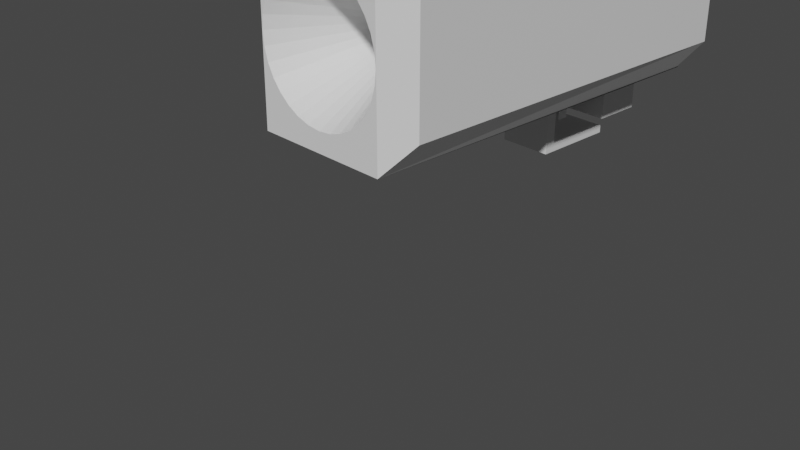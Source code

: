 # Source: tunnel_gun.blend  (saved by Blender 3.6.13; exported with 4.5.12 LTS)
import bpy
from mathutils import Matrix  # noqa: F401  (used for matrix-valued properties, if any)

bpy.ops.wm.read_factory_settings(use_empty=True)
scene = bpy.context.scene
scene.name = 'Scene'

# ---- collections
col_collection = bpy.data.collections.new('Collection'); scene.collection.children.link(col_collection)

# ---- materials (node trees are filled in below, after node groups)
mat_material = bpy.data.materials.new('Material')
mat_material.alpha_threshold = 0.0
mat_material.use_transparent_shadow = False
mat_material.roughness = 0.5
mat_material.line_color = (0.0, 0.0, 0.0, 1.0)

# ---- material node trees
mat_material.use_nodes = True; mat_material.node_tree.nodes.clear()
_N = mat_material.node_tree.nodes; _L = mat_material.node_tree.links
n0 = _N.new('ShaderNodeOutputMaterial'); n0.name = 'Material Output'; n0.location = (300, 300)
n1 = _N.new('ShaderNodeBsdfPrincipled'); n1.name = 'Principled BSDF'; n1.location = (10, 300)
n1.distribution = 'GGX'
n1.subsurface_method = 'RANDOM_WALK_SKIN'
n1.inputs[3].default_value = 1.45
n1.inputs[27].default_value = (0.0, 0.0, 0.0, 1.0)
n1.inputs[28].default_value = 1.0
_L.new(n1.outputs[0], n0.inputs[0])
n0.is_active_output = True

# ---- world
world_world = bpy.data.worlds.new('World'); scene.world = world_world
world_world.use_nodes = True; world_world.node_tree.nodes.clear()
_N = world_world.node_tree.nodes; _L = world_world.node_tree.links
n0 = _N.new('ShaderNodeOutputWorld'); n0.name = 'World Output'; n0.location = (300, 300)
n1 = _N.new('ShaderNodeBackground'); n1.name = 'Background'; n1.location = (10, 300)
n1.inputs[0].default_value = (0.05088, 0.05088, 0.05088, 1.0)
_L.new(n1.outputs[0], n0.inputs[0])
n0.is_active_output = True
world_world.color = (0.05088, 0.05088, 0.05088)
world_world.use_sun_shadow = False
world_world.sun_shadow_jitter_overblur = 0.0

# ---- cameras
cam_camera = bpy.data.cameras.new('Camera')
cam_camera.clip_end = 100.0
cam_camera.ortho_scale = 7.314

# ---- meshes
me_cube = bpy.data.meshes.new('Cube')
me_cube.from_pydata([(-7.868e-08, 0.4, -3.934e-08), (0.1517, -1.0, 0.7628), (4.371e-08, -1.0, 0.7778), (-0.1517, -1.0, 0.7628), (-0.2976, -1.0, 0.7186), (0.2976, -1.0, 0.7186), (0.55, -1.0, 0.55), (0.4321, -1.0, 0.6467), (-0.4321, -1.0, 0.6467), (-0.55, -1.0, 0.55), (-0.6467, -1.0, 0.4321), (0.7778, -1.0, 2.186e-08), (0.7628, -1.0, 0.1517), (0.7186, -1.0, 0.2976), (0.6467, -1.0, 0.4321), (-0.7186, -1.0, 0.2976), (-0.7628, -1.0, 0.1517), (0.7628, -1.0, -0.1517), (0.1517, -1.0, -0.7628), (0.2976, -1.0, -0.7186), (4.371e-08, -1.0, -0.7778), (-0.7778, -1.0, 2.186e-08), (-0.7628, -1.0, -0.1517), (0.7186, -1.0, -0.2976), (0.6467, -1.0, -0.4321), (0.55, -1.0, -0.55), (0.4321, -1.0, -0.6467), (-0.7186, -1.0, -0.2976), (-0.6467, -1.0, -0.4321), (-0.55, -1.0, -0.55), (-0.4321, -1.0, -0.6467), (-0.1517, -1.0, -0.7628), (-0.2976, -1.0, -0.7186), (-0.8117, 3.529, -1.0), (-0.8117, 2.471, -1.0), (0.8117, 3.529, -1.0), (0.8117, 2.471, -1.0), (-0.4215, 3.275, -1.0), (-0.4215, 2.725, -1.0), (0.4215, 3.275, -1.0), (0.4215, 2.725, -1.0), (-0.4215, 3.275, -1.52), (-0.4215, 2.725, -1.52), (0.4215, 3.275, -1.52), (0.4215, 2.725, -1.52), (-0.1517, 2.725, -1.036), (0.1517, 2.725, -1.036), (-0.1517, 2.725, -1.224), (0.1517, 2.725, -1.224), (-0.1517, 2.416, -1.036), (0.1517, 2.416, -1.036), (-0.1517, 2.416, -1.224), (0.1517, 2.416, -1.224), (-0.1517, 2.282, -1.036), (0.1517, 2.282, -1.036), (-0.1517, 2.282, -1.224), (0.1517, 2.282, -1.224), (-0.1517, 2.416, -1.495), (0.1517, 2.416, -1.495), (-0.1517, 2.282, -1.495), (0.1517, 2.282, -1.495), (0.3017, 2.416, -1.224), (0.3017, 2.416, -1.036), (0.3017, 2.282, -1.224), (0.3017, 2.282, -1.036), (-0.3017, 2.416, -1.036), (-0.3017, 2.416, -1.224), (-0.3017, 2.282, -1.036), (-0.3017, 2.282, -1.224), (-0.1517, 2.043, -1.036), (0.1517, 2.043, -1.036), (-0.1517, 2.043, -1.224), (0.1517, 2.043, -1.224), (0.3017, 2.043, -1.224), (0.3017, 2.043, -1.036), (-0.3017, 2.043, -1.036), (-0.3017, 2.043, -1.224), (-0.1517, 1.912, -1.036), (0.1517, 1.912, -1.036), (-0.1517, 1.912, -1.224), (0.1517, 1.912, -1.224), (0.3017, 1.912, -1.224), (0.3017, 1.912, -1.036), (-0.3017, 1.912, -1.036), (-0.3017, 1.912, -1.224), (-0.1517, 2.043, -1.67), (0.1517, 2.043, -1.67), (-0.3017, 1.912, -1.67), (-0.3017, 2.043, -1.67), (-0.1517, 1.912, -1.67), (0.3017, 2.043, -1.67), (0.1517, 1.912, -1.67), (0.3017, 1.912, -1.67), (-0.1517, 2.043, -1.755), (0.1517, 2.043, -1.755), (-0.3017, 1.912, -1.755), (-0.3017, 2.043, -1.755), (-0.1517, 1.912, -1.755), (0.3017, 2.043, -1.755), (0.1517, 1.912, -1.755), (0.3017, 1.912, -1.755), (-0.1517, 2.868, -1.67), (0.1517, 2.868, -1.67), (-0.1517, 2.868, -1.755), (0.3017, 2.868, -1.67), (-0.3017, 2.868, -1.67), (0.1517, 2.868, -1.755), (0.3017, 2.868, -1.755), (-0.3017, 2.868, -1.755), (0.7025, 4.0, 0.7025), (0.7749, 3.702, 1.0), (1.0, 3.702, 0.7025), (0.7025, 4.0, -0.7025), (1.0, 3.702, -0.7025), (0.8024, 3.506, -1.0), (1.0, -0.7025, 0.7025), (0.7778, -1.0, 1.0), (1.0, -0.7025, -0.7025), (0.7867, -1.0, -1.0), (-0.7025, 4.0, 0.7025), (-1.0, 3.702, 0.7025), (-0.7749, 3.702, 1.0), (-1.0, 3.702, -0.7025), (-0.7025, 4.0, -0.7025), (-0.8024, 3.506, -1.0), (-1.0, -0.7025, 0.7025), (-0.7778, -1.0, 1.0), (-0.7867, -1.0, -1.0), (-1.0, -0.7025, -0.7025)], [], [(124, 114, 35, 33), (127, 21, 16, 15, 10, 9, 8, 4, 3, 2, 1, 5, 7, 6, 14, 13, 12, 11, 116, 126), (127, 124, 33, 34), (114, 118, 36, 35), (110, 121, 126, 116), (113, 111, 115, 117), (22, 0, 21), (118, 127, 34, 36), (29, 0, 28), (28, 0, 27), (12, 0, 11), (16, 0, 15), (21, 0, 16), (10, 0, 9), (2, 0, 1), (18, 0, 20), (14, 0, 13), (20, 0, 31), (1, 0, 5), (9, 0, 8), (26, 0, 19), (8, 0, 4), (30, 0, 29), (7, 0, 6), (13, 0, 12), (32, 0, 30), (25, 0, 26), (23, 0, 24), (3, 0, 2), (15, 0, 10), (11, 0, 17), (27, 0, 22), (19, 0, 18), (5, 0, 7), (31, 0, 32), (4, 0, 3), (17, 0, 23), (6, 0, 14), (24, 0, 25), (35, 36, 40, 39), (128, 125, 120, 122), (118, 116, 11, 17, 23, 24, 25, 26, 19, 18, 20, 31, 32, 30, 29, 28, 27, 22, 21, 127), (40, 38, 45, 46), (33, 35, 39, 37), (36, 34, 38, 40), (34, 33, 37, 38), (41, 43, 44, 42), (38, 37, 41, 42), (39, 40, 44, 43), (37, 39, 43, 41), (48, 46, 50, 52), (44, 40, 46, 48), (38, 42, 47, 45), (42, 44, 48, 47), (51, 52, 58, 57), (47, 48, 52, 51), (45, 47, 51, 49), (46, 45, 49, 50), (64, 54, 70, 74), (49, 51, 66, 65), (50, 49, 53, 54), (52, 50, 62, 61), (57, 58, 60, 59), (52, 56, 60, 58), (55, 51, 57, 59), (56, 55, 59, 60), (61, 62, 64, 63), (56, 52, 61, 63), (50, 54, 64, 62), (67, 68, 76, 75), (65, 66, 68, 67), (51, 55, 68, 66), (53, 49, 65, 67), (53, 67, 75, 69), (73, 74, 82, 81), (74, 70, 78, 82), (73, 81, 92, 90), (55, 56, 72, 71), (68, 55, 71, 76), (63, 64, 74, 73), (54, 53, 69, 70), (56, 63, 73, 72), (78, 77, 79, 80), (78, 80, 81, 82), (79, 77, 83, 84), (70, 69, 77, 78), (69, 75, 83, 77), (75, 76, 84, 83), (76, 71, 85, 88), (81, 80, 91, 92), (91, 89, 97, 99), (89, 87, 95, 97), (90, 98, 107, 104), (80, 79, 89, 91), (79, 84, 87, 89), (84, 76, 88, 87), (72, 73, 90, 86), (71, 72, 86, 85), (96, 93, 97, 95), (94, 98, 100, 99), (93, 94, 99, 97), (93, 96, 108, 103), (87, 88, 96, 95), (90, 92, 100, 98), (92, 91, 99, 100), (85, 86, 102, 101), (101, 102, 106, 103), (102, 104, 107, 106), (105, 101, 103, 108), (94, 93, 103, 106), (86, 90, 104, 102), (96, 88, 105, 108), (98, 94, 106, 107), (88, 85, 101, 105), (109, 110, 111), (112, 113, 114), (119, 120, 121), (122, 123, 124), (124, 127, 128, 122), (114, 124, 123, 112), (111, 113, 112, 109), (127, 126, 125, 128), (116, 118, 117, 115), (119, 123, 122, 120), (110, 116, 115, 111), (126, 121, 120, 125), (121, 110, 109, 119), (118, 114, 113, 117), (123, 119, 109, 112)])
_uv = me_cube.uv_layers.new(name='UVMap')
_uv.uv.foreach_set('vector', [0.375, 0.2507, 0.375, 0.4993, 0.375, 0.5, 0.375, 0.25, 0.375, 0.9733, 0.5, 0.9722, 0.519, 0.9704, 0.5372, 0.9648, 0.554, 0.9558, 0.5687, 0.9437, 0.5808, 0.929, 0.5898, 0.9122, 0.5954, 0.894, 0.5972, 0.875, 0.5954, 0.856, 0.5898, 0.8378, 0.5808, 0.821, 0.5687, 0.8063, 0.554, 0.7942, 0.5372, 0.7852, 0.519, 0.7796, 0.5, 0.7778, 0.625, 0.7778, 0.625, 0.9722, 0.375, -0.1996, 0.375, 0.2451, 0.375, 0.25, 0.375, 0.0, 0.375, 0.5049, 0.375, 0.9496, 0.375, 0.75, 0.375, 0.5, 0.6531, 0.5149, 0.8469, 0.5149, 0.8472, 0.75, 0.6528, 0.75, 0.4122, 0.5149, 0.5878, 0.5149, 0.5878, 0.7351, 0.4122, 0.7351, 0.4331, 0.2136, 0.25, 0.25, 0.4367, 0.25, 0.375, 0.7767, 0.375, 0.9733, 0.375, 1.0, 0.375, 0.75, 0.382, 0.118, 0.25, 0.25, 0.4052, 0.1463, 0.4052, 0.1463, 0.25, 0.25, 0.4225, 0.1786, 0.06692, 0.2864, 0.25, 0.25, 0.06333, 0.25, 0.4331, 0.2864, 0.25, 0.25, 0.4225, 0.3214, 0.4367, 0.25, 0.25, 0.25, 0.4331, 0.2864, 0.4052, 0.3537, 0.25, 0.25, 0.382, 0.382, 0.25, 0.4367, 0.25, 0.25, 0.2136, 0.4331, 0.2136, 0.06692, 0.25, 0.25, 0.25, 0.06333, 0.09479, 0.3537, 0.25, 0.25, 0.07754, 0.3214, 0.25, 0.06333, 0.25, 0.25, 0.2864, 0.06692, 0.2136, 0.4331, 0.25, 0.25, 0.1786, 0.4225, 0.382, 0.382, 0.25, 0.25, 0.3537, 0.4052, 0.1463, 0.09479, 0.25, 0.25, 0.1786, 0.07754, 0.3537, 0.4052, 0.25, 0.25, 0.3214, 0.4225, 0.3537, 0.09479, 0.25, 0.25, 0.382, 0.118, 0.1463, 0.4052, 0.25, 0.25, 0.118, 0.382, 0.07754, 0.3214, 0.25, 0.25, 0.06692, 0.2864, 0.3214, 0.07754, 0.25, 0.25, 0.3537, 0.09479, 0.118, 0.118, 0.25, 0.25, 0.1463, 0.09479, 0.07754, 0.1786, 0.25, 0.25, 0.09479, 0.1463, 0.2864, 0.4331, 0.25, 0.25, 0.25, 0.4367, 0.4225, 0.3214, 0.25, 0.25, 0.4052, 0.3537, 0.06333, 0.25, 0.25, 0.25, 0.06692, 0.2136, 0.4225, 0.1786, 0.25, 0.25, 0.4331, 0.2136, 0.1786, 0.07754, 0.25, 0.25, 0.2136, 0.06692, 0.1786, 0.4225, 0.25, 0.25, 0.1463, 0.4052, 0.2864, 0.06692, 0.25, 0.25, 0.3214, 0.07754, 0.3214, 0.4225, 0.25, 0.25, 0.2864, 0.4331, 0.06692, 0.2136, 0.25, 0.25, 0.07754, 0.1786, 0.118, 0.382, 0.25, 0.25, 0.09479, 0.3537, 0.09479, 0.1463, 0.25, 0.25, 0.118, 0.118, 0.375, 0.5, 0.375, 0.75, 0.375, 0.75, 0.375, 0.5, 0.4122, 0.01488, 0.5878, 0.01488, 0.5878, 0.2351, 0.4122, 0.2351, 0.375, 0.7767, 0.625, 0.7778, 0.5, 0.7778, 0.481, 0.7796, 0.4628, 0.7852, 0.446, 0.7942, 0.4313, 0.8063, 0.4192, 0.821, 0.4102, 0.8378, 0.4046, 0.856, 0.4028, 0.875, 0.4046, 0.894, 0.4102, 0.9122, 0.4192, 0.929, 0.4313, 0.9437, 0.446, 0.9558, 0.4628, 0.9648, 0.481, 0.9704, 0.5, 0.9722, 0.375, 0.9733, 0.375, 0.75, 0.375, 1.0, 0.375, 1.0, 0.375, 0.75, 0.375, 0.25, 0.375, 0.5, 0.375, 0.5, 0.375, 0.25, 0.375, 0.75, 0.375, 1.0, 0.375, 1.0, 0.375, 0.75, 0.375, 0.0, 0.375, 0.25, 0.375, 0.25, 0.375, 0.0, 0.125, 0.5, 0.375, 0.5, 0.375, 0.75, 0.125, 0.75, 0.375, 0.0, 0.375, 0.25, 0.375, 0.25, 0.375, 0.0, 0.375, 0.5, 0.375, 0.75, 0.375, 0.75, 0.375, 0.5, 0.375, 0.25, 0.375, 0.5, 0.375, 0.5, 0.375, 0.25, 0.375, 0.75, 0.375, 0.75, 0.375, 0.75, 0.375, 0.75, 0.375, 0.75, 0.375, 0.75, 0.375, 0.75, 0.375, 0.75, 0.375, 0.0, 0.375, 0.0, 0.375, 0.0, 0.375, 0.0, 0.125, 0.75, 0.375, 0.75, 0.375, 0.75, 0.125, 0.75, 0.125, 0.75, 0.375, 0.75, 0.375, 0.75, 0.125, 0.75, 0.125, 0.75, 0.375, 0.75, 0.375, 0.75, 0.125, 0.75, 0.375, 0.0, 0.375, 0.0, 0.375, 0.0, 0.375, 0.0, 0.375, 0.75, 0.375, 1.0, 0.375, 1.0, 0.375, 0.75, 0.375, 0.75, 0.375, 0.75, 0.375, 0.75, 0.375, 0.75, 0.375, 0.0, 0.375, 0.0, 0.375, 0.0, 0.375, 0.0, 0.375, 0.75, 0.375, 1.0, 0.375, 1.0, 0.375, 0.75, 0.375, 0.75, 0.375, 0.75, 0.375, 0.75, 0.375, 0.75, 0.125, 0.75, 0.375, 0.75, 0.375, 0.75, 0.125, 0.75, 0.375, 0.75, 0.375, 0.75, 0.375, 0.75, 0.375, 0.75, 0.375, 0.0, 0.375, 0.0, 0.375, 0.0, 0.375, 0.0, 0.375, 0.75, 0.375, 1.0, 0.375, 1.0, 0.375, 0.75, 0.375, 0.75, 0.375, 0.75, 0.375, 0.75, 0.375, 0.75, 0.375, 0.75, 0.375, 0.75, 0.375, 0.75, 0.375, 0.75, 0.375, 0.75, 0.375, 0.75, 0.375, 0.75, 0.375, 0.75, 0.375, 0.0, 0.375, 0.0, 0.375, 0.0, 0.375, 0.0, 0.375, 0.0, 0.375, 0.0, 0.375, 0.0, 0.375, 0.0, 0.375, 0.0, 0.375, 0.0, 0.375, 0.0, 0.375, 0.0, 0.375, 1.0, 0.375, 1.0, 0.375, 1.0, 0.375, 1.0, 0.375, 1.0, 0.375, 1.0, 0.375, 1.0, 0.375, 1.0, 0.375, 0.75, 0.375, 0.75, 0.375, 0.75, 0.375, 0.75, 0.375, 0.75, 0.375, 0.75, 0.375, 0.75, 0.375, 0.75, 0.375, 0.75, 0.375, 0.75, 0.375, 0.75, 0.375, 0.75, 0.375, 1.0, 0.375, 0.75, 0.375, 0.75, 0.375, 1.0, 0.375, 0.0, 0.375, 0.0, 0.375, 0.0, 0.375, 0.0, 0.375, 0.75, 0.375, 0.75, 0.375, 0.75, 0.375, 0.75, 0.375, 0.75, 0.375, 1.0, 0.375, 1.0, 0.375, 0.75, 0.375, 0.75, 0.375, 0.75, 0.375, 0.75, 0.375, 0.75, 0.375, 0.75, 0.375, 1.0, 0.375, 1.0, 0.375, 0.75, 0.375, 0.75, 0.375, 0.75, 0.375, 0.75, 0.375, 0.75, 0.375, 1.0, 0.375, 1.0, 0.375, 1.0, 0.375, 1.0, 0.375, 0.75, 0.375, 1.0, 0.375, 1.0, 0.375, 0.75, 0.375, 1.0, 0.375, 1.0, 0.375, 1.0, 0.375, 1.0, 0.375, 0.0, 0.375, 0.0, 0.375, 0.0, 0.375, 0.0, 0.375, 0.0, 0.375, 0.0, 0.375, 0.0, 0.375, 0.0, 0.375, 0.75, 0.375, 0.75, 0.375, 0.75, 0.375, 0.75, 0.375, 0.75, 0.375, 1.0, 0.375, 1.0, 0.375, 0.75, 0.375, 1.0, 0.375, 1.0, 0.375, 1.0, 0.375, 1.0, 0.375, 0.75, 0.375, 0.75, 0.375, 0.75, 0.375, 0.75, 0.375, 0.75, 0.375, 1.0, 0.375, 1.0, 0.375, 0.75, 0.375, 1.0, 0.375, 1.0, 0.375, 1.0, 0.375, 1.0, 0.375, 0.0, 0.375, 0.0, 0.375, 0.0, 0.375, 0.0, 0.375, 0.75, 0.375, 0.75, 0.375, 0.75, 0.375, 0.75, 0.375, 1.0, 0.375, 0.75, 0.375, 0.75, 0.375, 1.0, 0.375, 0.0, 0.375, 0.0, 0.375, 0.0, 0.375, 0.0, 0.375, 0.75, 0.375, 0.75, 0.375, 0.75, 0.375, 0.75, 0.375, 1.0, 0.375, 0.75, 0.375, 0.75, 0.375, 1.0, 0.375, 0.0, 0.375, 0.0, 0.375, 0.0, 0.375, 0.0, 0.375, 0.0, 0.375, 0.0, 0.375, 0.0, 0.375, 0.0, 0.375, 0.75, 0.375, 0.75, 0.375, 0.75, 0.375, 0.75, 0.375, 0.75, 0.375, 0.75, 0.375, 0.75, 0.375, 0.75, 0.375, 1.0, 0.375, 0.75, 0.375, 0.75, 0.375, 1.0, 0.375, 1.0, 0.375, 0.75, 0.375, 0.75, 0.375, 1.0, 0.375, 0.75, 0.375, 0.75, 0.375, 0.75, 0.375, 0.75, 0.375, 0.0, 0.375, 0.0, 0.375, 0.0, 0.375, 0.0, 0.375, 0.75, 0.375, 1.0, 0.375, 1.0, 0.375, 0.75, 0.375, 0.75, 0.375, 0.75, 0.375, 0.75, 0.375, 0.75, 0.375, 0.0, 0.375, 0.0, 0.375, 0.0, 0.375, 0.0, 0.375, 0.75, 0.375, 0.75, 0.375, 0.75, 0.375, 0.75, 0.375, 0.0, 0.375, 0.0, 0.375, 0.0, 0.375, 0.0, 0.5878, 0.4628, 0.625, 0.4719, 0.5878, 0.5, 0.4122, 0.4628, 0.4122, 0.5149, 0.375, 0.4993, 0.5878, 0.25, 0.5878, 0.2351, 0.625, 0.2351, 0.4122, 0.2351, 0.4122, 0.2872, 0.375, 0.2451, 0.375, 0.2451, 0.375, -0.1996, 0.4122, 0.01488, 0.4122, 0.2351, 0.375, 0.4993, 0.375, 0.2507, 0.4122, 0.2872, 0.4122, 0.4628, 0.5878, 0.5149, 0.4122, 0.5149, 0.4122, 0.4628, 0.5878, 0.4628, 0.375, 0.0, 0.625, 0.0, 0.5878, 0.01488, 0.4122, 0.01488, 0.625, 0.7778, 0.375, 0.7767, 0.4122, 0.7351, 0.5878, 0.7351, 0.5878, 0.2872, 0.4122, 0.2872, 0.4122, 0.2351, 0.5878, 0.2351, 0.6531, 0.5149, 0.6528, 0.75, 0.5878, 0.7351, 0.5878, 0.5149, 0.625, 0.0, 0.625, 0.2351, 0.5878, 0.2351, 0.5878, 0.01488, 0.625, 0.2781, 0.625, 0.4719, 0.5878, 0.4628, 0.5878, 0.2872, 0.375, 0.9496, 0.375, 0.5049, 0.4122, 0.5149, 0.4122, 0.7351, 0.4122, 0.2872, 0.5878, 0.2872, 0.5878, 0.4628, 0.4122, 0.4628])
me_cube.materials.append(mat_material)
me_cube.use_mirror_vertex_groups = False
me_cube.update()
me_cone = bpy.data.meshes.new('Cone')
me_cone.from_pydata([(1.666e-29, 1.0, -0.9), (0.1951, 0.9808, -0.9), (0.3827, 0.9239, -0.9), (0.5556, 0.8315, -0.9), (0.7071, 0.7071, -0.9), (0.8315, 0.5556, -0.9), (0.9239, 0.3827, -0.9), (0.9808, 0.1951, -0.9), (1.0, 0.0, -0.9), (0.9808, -0.1951, -0.9), (0.9239, -0.3827, -0.9), (0.8315, -0.5556, -0.9), (0.7071, -0.7071, -0.9), (0.5556, -0.8315, -0.9), (0.3827, -0.9239, -0.9), (0.1951, -0.9808, -0.9), (1.666e-29, -1.0, -0.9), (-0.1951, -0.9808, -0.9), (-0.3827, -0.9239, -0.9), (-0.5556, -0.8315, -0.9), (-0.7071, -0.7071, -0.9), (-0.8315, -0.5556, -0.9), (-0.9239, -0.3827, -0.9), (-0.9808, -0.1951, -0.9), (-1.0, 0.0, -0.9), (-0.9808, 0.1951, -0.9), (-0.9239, 0.3827, -0.9), (-0.8315, 0.5556, -0.9), (-0.7071, 0.7071, -0.9), (-0.5556, 0.8315, -0.9), (-0.3827, 0.9239, -0.9), (-0.1951, 0.9808, -0.9), (-1.666e-29, 0.0, 0.9), (1.06e-08, 0.7891, -0.9), (0.1539, 0.7739, -0.9), (0.302, 0.729, -0.9), (0.4384, 0.6561, -0.9), (0.558, 0.558, -0.9), (0.6561, 0.4384, -0.9), (0.729, 0.302, -0.9), (0.7739, 0.1539, -0.9), (0.7891, 0.0, -0.9), (0.7739, -0.1539, -0.9), (0.729, -0.302, -0.9), (0.6561, -0.4384, -0.9), (0.558, -0.558, -0.9), (0.4384, -0.6561, -0.9), (0.302, -0.729, -0.9), (0.1539, -0.7739, -0.9), (1.06e-08, -0.7891, -0.9), (-0.1539, -0.7739, -0.9), (-0.302, -0.729, -0.9), (-0.4384, -0.6561, -0.9), (-0.558, -0.558, -0.9), (-0.6561, -0.4384, -0.9), (-0.729, -0.302, -0.9), (-0.7739, -0.1539, -0.9), (-0.7891, 0.0, -0.9), (-0.7739, 0.1539, -0.9), (-0.729, 0.302, -0.9), (-0.6561, 0.4384, -0.9), (-0.558, 0.558, -0.9), (-0.4384, 0.6561, -0.9), (-0.302, 0.729, -0.9), (-0.1539, 0.7739, -0.9), (2.33e-08, 0.7891, -0.6452), (0.1539, 0.7739, -0.6452), (0.302, 0.729, -0.6452), (0.4384, 0.6561, -0.6452), (0.558, 0.558, -0.6452), (0.6561, 0.4384, -0.6452), (0.729, 0.302, -0.6452), (0.7739, 0.1539, -0.6452), (0.7891, 0.0, -0.6452), (0.7739, -0.1539, -0.6452), (0.729, -0.302, -0.6452), (0.6561, -0.4384, -0.6452), (0.558, -0.558, -0.6452), (0.4384, -0.6561, -0.6452), (0.302, -0.729, -0.6452), (0.1539, -0.7739, -0.6452), (2.33e-08, -0.7891, -0.6452), (-0.1539, -0.7739, -0.6452), (-0.302, -0.729, -0.6452), (-0.4384, -0.6561, -0.6452), (-0.558, -0.558, -0.6452), (-0.6561, -0.4384, -0.6452), (-0.729, -0.302, -0.6452), (-0.7739, -0.1539, -0.6452), (-0.7891, 0.0, -0.6452), (-0.7739, 0.1539, -0.6452), (-0.729, 0.302, -0.6452), (-0.6561, 0.4384, -0.6452), (-0.558, 0.558, -0.6452), (-0.4384, 0.6561, -0.6452), (-0.302, 0.729, -0.6452), (-0.1539, 0.7739, -0.6452), (7.105e-15, -1.202, 1.746), (0.9239, -1.585, -0.05398), (0.8315, -1.758, -0.05398), (0.7071, -1.909, -0.05398), (0.5556, -2.033, -0.05398), (0.3827, -2.126, -0.05398), (0.1951, -2.183, -0.05398), (7.105e-15, -2.202, -0.05398), (-0.1951, -2.183, -0.05398), (-0.3827, -2.126, -0.05398), (-0.5556, -2.033, -0.05398), (-0.7071, -1.909, -0.05398), (-0.8315, -1.758, -0.05398), (-0.9239, -1.585, -0.05398)], [], [(0, 32, 1), (1, 32, 2), (2, 32, 3), (3, 32, 4), (4, 32, 5), (5, 32, 6), (6, 32, 7), (7, 32, 8), (8, 32, 9), (9, 32, 10), (19, 18, 106, 107), (32, 22, 110, 97), (15, 14, 102, 103), (11, 10, 98, 99), (22, 21, 109, 110), (18, 17, 105, 106), (10, 32, 97, 98), (14, 13, 101, 102), (21, 20, 108, 109), (17, 16, 104, 105), (13, 12, 100, 101), (20, 19, 107, 108), (22, 32, 23), (23, 32, 24), (24, 32, 25), (25, 32, 26), (26, 32, 27), (27, 32, 28), (28, 32, 29), (29, 32, 30), (15, 16, 49, 48), (30, 32, 31), (31, 32, 0), (54, 55, 87, 86), (22, 23, 56, 55), (2, 3, 36, 35), (29, 30, 63, 62), (9, 10, 43, 42), (16, 17, 50, 49), (23, 24, 57, 56), (3, 4, 37, 36), (30, 31, 64, 63), (10, 11, 44, 43), (17, 18, 51, 50), (24, 25, 58, 57), (4, 5, 38, 37), (31, 0, 33, 64), (11, 12, 45, 44), (18, 19, 52, 51), (25, 26, 59, 58), (5, 6, 39, 38), (12, 13, 46, 45), (19, 20, 53, 52), (26, 27, 60, 59), (6, 7, 40, 39), (0, 1, 34, 33), (13, 14, 47, 46), (20, 21, 54, 53), (27, 28, 61, 60), (7, 8, 41, 40), (14, 15, 48, 47), (21, 22, 55, 54), (1, 2, 35, 34), (28, 29, 62, 61), (8, 9, 42, 41), (65, 66, 67, 68, 69, 70, 71, 72, 73, 74, 75, 76, 77, 78, 79, 80, 81, 82, 83, 84, 85, 86, 87, 88, 89, 90, 91, 92, 93, 94, 95, 96), (41, 42, 74, 73), (55, 56, 88, 87), (42, 43, 75, 74), (56, 57, 89, 88), (43, 44, 76, 75), (57, 58, 90, 89), (44, 45, 77, 76), (58, 59, 91, 90), (45, 46, 78, 77), (59, 60, 92, 91), (46, 47, 79, 78), (33, 34, 66, 65), (60, 61, 93, 92), (47, 48, 80, 79), (34, 35, 67, 66), (61, 62, 94, 93), (48, 49, 81, 80), (35, 36, 68, 67), (62, 63, 95, 94), (49, 50, 82, 81), (36, 37, 69, 68), (63, 64, 96, 95), (50, 51, 83, 82), (37, 38, 70, 69), (64, 33, 65, 96), (51, 52, 84, 83), (38, 39, 71, 70), (52, 53, 85, 84), (39, 40, 72, 71), (53, 54, 86, 85), (40, 41, 73, 72), (98, 97, 99), (99, 97, 100), (100, 97, 101), (101, 97, 102), (102, 97, 103), (103, 97, 104), (104, 97, 105), (105, 97, 106), (106, 97, 107), (107, 97, 108), (108, 97, 109), (109, 97, 110), (12, 11, 99, 100), (16, 15, 103, 104)])
_uv = me_cone.uv_layers.new(name='UVMap')
_uv.uv.foreach_set('vector', [0.25, 0.49, 0.25, 0.25, 0.2968, 0.4854, 0.2968, 0.4854, 0.25, 0.25, 0.3418, 0.4717, 0.3418, 0.4717, 0.25, 0.25, 0.3833, 0.4496, 0.3833, 0.4496, 0.25, 0.25, 0.4197, 0.4197, 0.4197, 0.4197, 0.25, 0.25, 0.4496, 0.3833, 0.4496, 0.3833, 0.25, 0.25, 0.4717, 0.3418, 0.4717, 0.3418, 0.25, 0.25, 0.4854, 0.2968, 0.4854, 0.2968, 0.25, 0.25, 0.49, 0.25, 0.49, 0.25, 0.25, 0.25, 0.4854, 0.2032, 0.4854, 0.2032, 0.25, 0.25, 0.4717, 0.1582, 0.1167, 0.05045, 0.1582, 0.02827, 0.1582, 0.02827, 0.1167, 0.05045, 0.25, 0.25, 0.02827, 0.1582, 0.02827, 0.1582, 0.25, 0.25, 0.2968, 0.01461, 0.3418, 0.02827, 0.3418, 0.02827, 0.2968, 0.01461, 0.4496, 0.1167, 0.4717, 0.1582, 0.4717, 0.1582, 0.4496, 0.1167, 0.02827, 0.1582, 0.05045, 0.1167, 0.05045, 0.1167, 0.02827, 0.1582, 0.1582, 0.02827, 0.2032, 0.01461, 0.2032, 0.01461, 0.1582, 0.02827, 0.4717, 0.1582, 0.25, 0.25, 0.25, 0.25, 0.4717, 0.1582, 0.3418, 0.02827, 0.3833, 0.05045, 0.3833, 0.05045, 0.3418, 0.02827, 0.05045, 0.1167, 0.08029, 0.08029, 0.08029, 0.08029, 0.05045, 0.1167, 0.2032, 0.01461, 0.25, 0.01, 0.25, 0.01, 0.2032, 0.01461, 0.3833, 0.05045, 0.4197, 0.08029, 0.4197, 0.08029, 0.3833, 0.05045, 0.08029, 0.08029, 0.1167, 0.05045, 0.1167, 0.05045, 0.08029, 0.08029, 0.02827, 0.1582, 0.25, 0.25, 0.01461, 0.2032, 0.01461, 0.2032, 0.25, 0.25, 0.01, 0.25, 0.01, 0.25, 0.25, 0.25, 0.01461, 0.2968, 0.01461, 0.2968, 0.25, 0.25, 0.02827, 0.3418, 0.02827, 0.3418, 0.25, 0.25, 0.05045, 0.3833, 0.05045, 0.3833, 0.25, 0.25, 0.08029, 0.4197, 0.08029, 0.4197, 0.25, 0.25, 0.1167, 0.4496, 0.1167, 0.4496, 0.25, 0.25, 0.1582, 0.4717, 0.2968, 0.01461, 0.25, 0.01, 0.25, 0.01, 0.2968, 0.01461, 0.1582, 0.4717, 0.25, 0.25, 0.2032, 0.4854, 0.2032, 0.4854, 0.25, 0.25, 0.25, 0.49, 0.05045, 0.1167, 0.02827, 0.1582, 0.02827, 0.1582, 0.05045, 0.1167, 0.02827, 0.1582, 0.01461, 0.2032, 0.01461, 0.2032, 0.02827, 0.1582, 0.3418, 0.4717, 0.3833, 0.4496, 0.3833, 0.4496, 0.3418, 0.4717, 0.1167, 0.4496, 0.1582, 0.4717, 0.1582, 0.4717, 0.1167, 0.4496, 0.4854, 0.2032, 0.4717, 0.1582, 0.4717, 0.1582, 0.4854, 0.2032, 0.25, 0.01, 0.2032, 0.01461, 0.2032, 0.01461, 0.25, 0.01, 0.01461, 0.2032, 0.01, 0.25, 0.01, 0.25, 0.01461, 0.2032, 0.3833, 0.4496, 0.4197, 0.4197, 0.4197, 0.4197, 0.3833, 0.4496, 0.1582, 0.4717, 0.2032, 0.4854, 0.2032, 0.4854, 0.1582, 0.4717, 0.4717, 0.1582, 0.4496, 0.1167, 0.4496, 0.1167, 0.4717, 0.1582, 0.2032, 0.01461, 0.1582, 0.02827, 0.1582, 0.02827, 0.2032, 0.01461, 0.01, 0.25, 0.01461, 0.2968, 0.01461, 0.2968, 0.01, 0.25, 0.4197, 0.4197, 0.4496, 0.3833, 0.4496, 0.3833, 0.4197, 0.4197, 0.2032, 0.4854, 0.25, 0.49, 0.25, 0.49, 0.2032, 0.4854, 0.4496, 0.1167, 0.4197, 0.08029, 0.4197, 0.08029, 0.4496, 0.1167, 0.1582, 0.02827, 0.1167, 0.05045, 0.1167, 0.05045, 0.1582, 0.02827, 0.01461, 0.2968, 0.02827, 0.3418, 0.02827, 0.3418, 0.01461, 0.2968, 0.4496, 0.3833, 0.4717, 0.3418, 0.4717, 0.3418, 0.4496, 0.3833, 0.4197, 0.08029, 0.3833, 0.05045, 0.3833, 0.05045, 0.4197, 0.08029, 0.1167, 0.05045, 0.08029, 0.08029, 0.08029, 0.08029, 0.1167, 0.05045, 0.02827, 0.3418, 0.05045, 0.3833, 0.05045, 0.3833, 0.02827, 0.3418, 0.4717, 0.3418, 0.4854, 0.2968, 0.4854, 0.2968, 0.4717, 0.3418, 0.25, 0.49, 0.2968, 0.4854, 0.2968, 0.4854, 0.25, 0.49, 0.3833, 0.05045, 0.3418, 0.02827, 0.3418, 0.02827, 0.3833, 0.05045, 0.08029, 0.08029, 0.05045, 0.1167, 0.05045, 0.1167, 0.08029, 0.08029, 0.05045, 0.3833, 0.08029, 0.4197, 0.08029, 0.4197, 0.05045, 0.3833, 0.4854, 0.2968, 0.49, 0.25, 0.49, 0.25, 0.4854, 0.2968, 0.3418, 0.02827, 0.2968, 0.01461, 0.2968, 0.01461, 0.3418, 0.02827, 0.05045, 0.1167, 0.02827, 0.1582, 0.02827, 0.1582, 0.05045, 0.1167, 0.2968, 0.4854, 0.3418, 0.4717, 0.3418, 0.4717, 0.2968, 0.4854, 0.08029, 0.4197, 0.1167, 0.4496, 0.1167, 0.4496, 0.08029, 0.4197, 0.49, 0.25, 0.4854, 0.2032, 0.4854, 0.2032, 0.49, 0.25, 0.75, 0.49, 0.7968, 0.4854, 0.8418, 0.4717, 0.8833, 0.4496, 0.9197, 0.4197, 0.9496, 0.3833, 0.9717, 0.3418, 0.9854, 0.2968, 0.99, 0.25, 0.9854, 0.2032, 0.9717, 0.1582, 0.9496, 0.1167, 0.9197, 0.08029, 0.8833, 0.05045, 0.8418, 0.02827, 0.7968, 0.01461, 0.75, 0.01, 0.7032, 0.01461, 0.6582, 0.02827, 0.6167, 0.05045, 0.5803, 0.08029, 0.5504, 0.1167, 0.5283, 0.1582, 0.5146, 0.2032, 0.51, 0.25, 0.5146, 0.2968, 0.5283, 0.3418, 0.5504, 0.3833, 0.5803, 0.4197, 0.6167, 0.4496, 0.6582, 0.4717, 0.7032, 0.4854, 0.49, 0.25, 0.4854, 0.2032, 0.4854, 0.2032, 0.49, 0.25, 0.02827, 0.1582, 0.01461, 0.2032, 0.01461, 0.2032, 0.02827, 0.1582, 0.4854, 0.2032, 0.4717, 0.1582, 0.4717, 0.1582, 0.4854, 0.2032, 0.01461, 0.2032, 0.01, 0.25, 0.01, 0.25, 0.01461, 0.2032, 0.4717, 0.1582, 0.4496, 0.1167, 0.4496, 0.1167, 0.4717, 0.1582, 0.01, 0.25, 0.01461, 0.2968, 0.01461, 0.2968, 0.01, 0.25, 0.4496, 0.1167, 0.4197, 0.08029, 0.4197, 0.08029, 0.4496, 0.1167, 0.01461, 0.2968, 0.02827, 0.3418, 0.02827, 0.3418, 0.01461, 0.2968, 0.4197, 0.08029, 0.3833, 0.05045, 0.3833, 0.05045, 0.4197, 0.08029, 0.02827, 0.3418, 0.05045, 0.3833, 0.05045, 0.3833, 0.02827, 0.3418, 0.3833, 0.05045, 0.3418, 0.02827, 0.3418, 0.02827, 0.3833, 0.05045, 0.25, 0.49, 0.2968, 0.4854, 0.2968, 0.4854, 0.25, 0.49, 0.05045, 0.3833, 0.08029, 0.4197, 0.08029, 0.4197, 0.05045, 0.3833, 0.3418, 0.02827, 0.2968, 0.01461, 0.2968, 0.01461, 0.3418, 0.02827, 0.2968, 0.4854, 0.3418, 0.4717, 0.3418, 0.4717, 0.2968, 0.4854, 0.08029, 0.4197, 0.1167, 0.4496, 0.1167, 0.4496, 0.08029, 0.4197, 0.2968, 0.01461, 0.25, 0.01, 0.25, 0.01, 0.2968, 0.01461, 0.3418, 0.4717, 0.3833, 0.4496, 0.3833, 0.4496, 0.3418, 0.4717, 0.1167, 0.4496, 0.1582, 0.4717, 0.1582, 0.4717, 0.1167, 0.4496, 0.25, 0.01, 0.2032, 0.01461, 0.2032, 0.01461, 0.25, 0.01, 0.3833, 0.4496, 0.4197, 0.4197, 0.4197, 0.4197, 0.3833, 0.4496, 0.1582, 0.4717, 0.2032, 0.4854, 0.2032, 0.4854, 0.1582, 0.4717, 0.2032, 0.01461, 0.1582, 0.02827, 0.1582, 0.02827, 0.2032, 0.01461, 0.4197, 0.4197, 0.4496, 0.3833, 0.4496, 0.3833, 0.4197, 0.4197, 0.2032, 0.4854, 0.25, 0.49, 0.25, 0.49, 0.2032, 0.4854, 0.1582, 0.02827, 0.1167, 0.05045, 0.1167, 0.05045, 0.1582, 0.02827, 0.4496, 0.3833, 0.4717, 0.3418, 0.4717, 0.3418, 0.4496, 0.3833, 0.1167, 0.05045, 0.08029, 0.08029, 0.08029, 0.08029, 0.1167, 0.05045, 0.4717, 0.3418, 0.4854, 0.2968, 0.4854, 0.2968, 0.4717, 0.3418, 0.08029, 0.08029, 0.05045, 0.1167, 0.05045, 0.1167, 0.08029, 0.08029, 0.4854, 0.2968, 0.49, 0.25, 0.49, 0.25, 0.4854, 0.2968, 0.4717, 0.1582, 0.25, 0.25, 0.4496, 0.1167, 0.4496, 0.1167, 0.25, 0.25, 0.4197, 0.08029, 0.4197, 0.08029, 0.25, 0.25, 0.3833, 0.05045, 0.3833, 0.05045, 0.25, 0.25, 0.3418, 0.02827, 0.3418, 0.02827, 0.25, 0.25, 0.2968, 0.01461, 0.2968, 0.01461, 0.25, 0.25, 0.25, 0.01, 0.25, 0.01, 0.25, 0.25, 0.2032, 0.01461, 0.2032, 0.01461, 0.25, 0.25, 0.1582, 0.02827, 0.1582, 0.02827, 0.25, 0.25, 0.1167, 0.05045, 0.1167, 0.05045, 0.25, 0.25, 0.08029, 0.08029, 0.08029, 0.08029, 0.25, 0.25, 0.05045, 0.1167, 0.05045, 0.1167, 0.25, 0.25, 0.02827, 0.1582, 0.4197, 0.08029, 0.4496, 0.1167, 0.4496, 0.1167, 0.4197, 0.08029, 0.25, 0.01, 0.2968, 0.01461, 0.2968, 0.01461, 0.25, 0.01])
me_cone.update()

# ---- objects
ob_cube = bpy.data.objects.new('Cube', me_cube)
ob_camera = bpy.data.objects.new('Camera', cam_camera)
ob_cone = bpy.data.objects.new('Cone', me_cone)

# ---- transforms, parenting, visibility, modifiers, constraints
ob_cube.location = (0.0, 0.0, 2.0)
ob_cube.lock_rotations_4d = False
ob_cube.empty_display_type = 'ARROWS'
ob_cube.lineart.crease_threshold = 0.0
ob_camera.location = (7.359, -6.926, 4.958)
ob_camera.rotation_euler = (1.109, 0.0, 0.8149)
ob_camera.lock_rotations_4d = False
ob_camera.empty_display_type = 'ARROWS'
ob_camera.color = (0.0, 0.0, 0.0, 0.0)
ob_camera.display_type = 'WIRE'
ob_camera.lineart.crease_threshold = 0.0
ob_cone.location = (0.0, -0.5, 3.375)
ob_cone.rotation_euler = (1.571, 0.0, 3.142)
ob_cone.scale = (0.3373, 0.3373, 0.3373)
_m = ob_cone.modifiers.new('Boolean', 'BOOLEAN')
_m.operation = 'INTERSECT'
_m.double_threshold = 0.5
_m.solver = 'FAST'

# ---- collection membership
col_collection.objects.link(ob_cube)
col_collection.objects.link(ob_camera)
col_collection.objects.link(ob_cone)

# ---- scene / render settings (as saved in the file)
scene.camera = ob_camera
scene.frame_start = 1; scene.frame_end = 250; scene.frame_set(1)
scene.render.engine = 'BLENDER_EEVEE_NEXT'
scene.cycles.sampling_pattern = 'TABULATED_SOBOL'
scene.view_settings.view_transform = 'Filmic'
bpy.context.view_layer.update()

# ---- added for rendering (the .blend has no usable light): sun
light_auto_sun = bpy.data.lights.new('AutoSun', 'SUN')
light_auto_sun.energy = 3.0
light_auto_sun.angle = 0.0523599
ob_auto_sun = bpy.data.objects.new('AutoSun', light_auto_sun)
scene.collection.objects.link(ob_auto_sun)
ob_auto_sun.rotation_euler = (0.872665, 0.174533, 0.523599)
bpy.context.view_layer.update()

